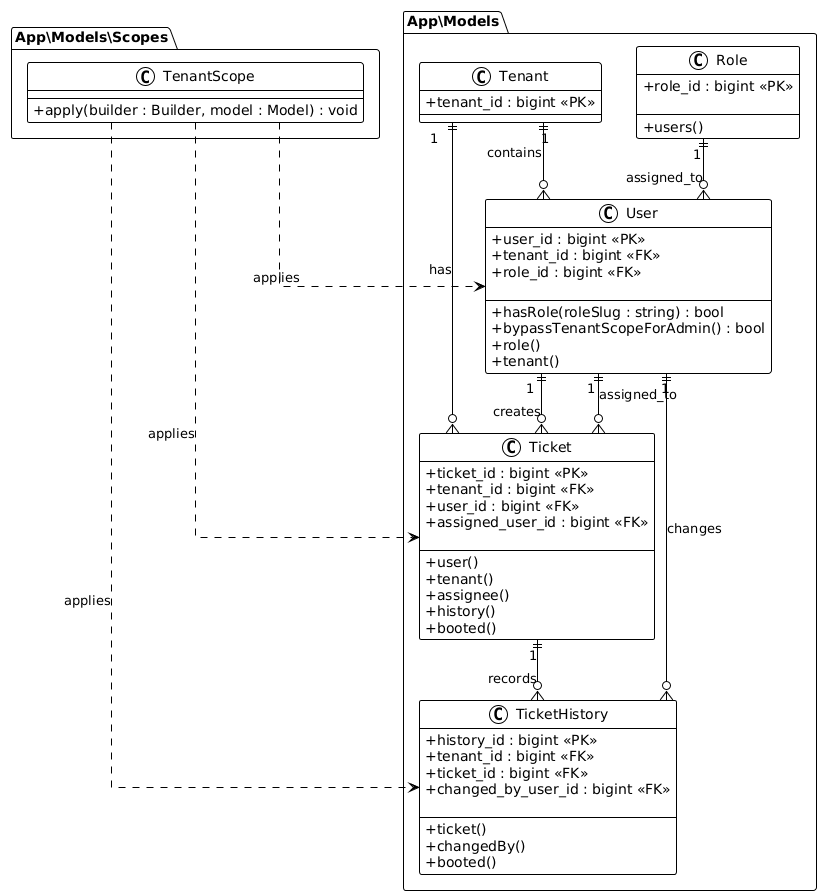

The diagram above was rendered by PlantUML. Its source (embedded in the PNG):
@startuml
!theme plain
skinparam classAttributeIconSize 0
skinparam linetype ortho

package "App\\Models" {

  class Ticket {
    +ticket_id : bigint <<PK>>
    +tenant_id : bigint <<FK>>
    +user_id : bigint <<FK>>
    +assigned_user_id : bigint <<FK>>

    --
    +user()
    +tenant()
    +assignee()
    +history()
    +booted()
  }

  class TicketHistory {
    +history_id : bigint <<PK>>
    +tenant_id : bigint <<FK>>
    +ticket_id : bigint <<FK>>
    +changed_by_user_id : bigint <<FK>>

    --
    +ticket()
    +changedBy()
    +booted()
  }

  class User {
    +user_id : bigint <<PK>>
    +tenant_id : bigint <<FK>>
    +role_id : bigint <<FK>>

    --
    +hasRole(roleSlug : string) : bool
    +bypassTenantScopeForAdmin() : bool
    +role()
    +tenant()
  }

  class Tenant {
    +tenant_id : bigint <<PK>>
  }

  class Role {
    +role_id : bigint <<PK>>

    --
    +users()
  }
}

package "App\\Models\\Scopes" {
  class TenantScope {
    +apply(builder : Builder, model : Model) : void
  }
}

/' =========================
   Crow’s Foot Relationships
   ========================= '/

Tenant  "1" ||--o{ Ticket : has
User    "1" ||--o{ Ticket : creates
User    "1" ||--o{ Ticket : assigned_to
Ticket  "1" ||--o{ TicketHistory : records
User    "1" ||--o{ TicketHistory : changes
Role    "1" ||--o{ User : assigned_to
Tenant  "1" ||--o{ User : contains

/' =========================
   Global Scope Application
   ========================= '/

TenantScope ..> Ticket : applies
TenantScope ..> TicketHistory : applies
TenantScope ..> User : applies
@enduml